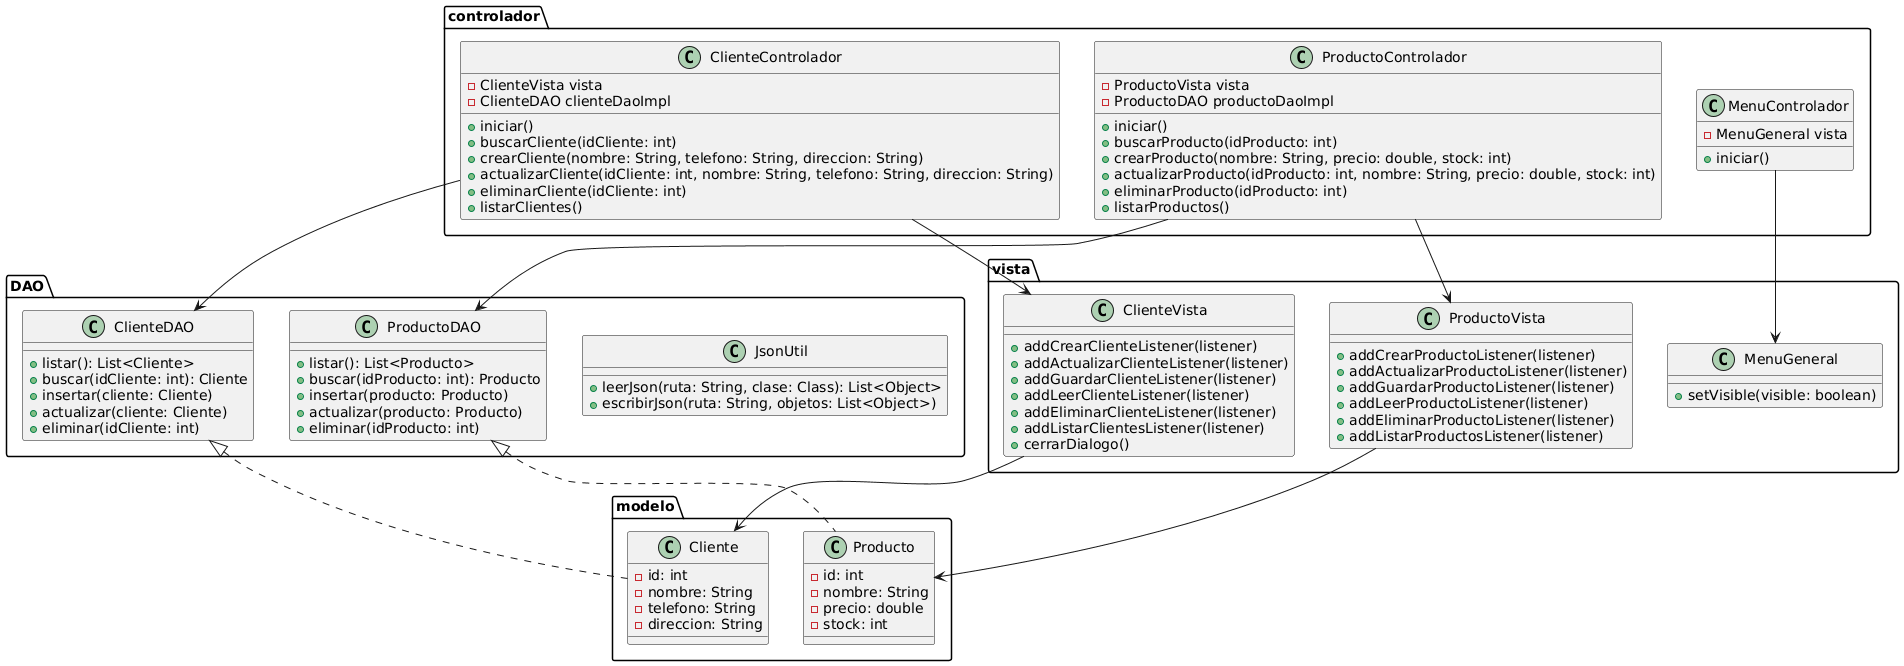

The diagram above was rendered by PlantUML. Its source (embedded in the PNG):
@startuml
package controlador {
    class ClienteControlador {
        - ClienteVista vista
        - ClienteDAO clienteDaoImpl
        + iniciar()
        + buscarCliente(idCliente: int)
        + crearCliente(nombre: String, telefono: String, direccion: String)
        + actualizarCliente(idCliente: int, nombre: String, telefono: String, direccion: String)
        + eliminarCliente(idCliente: int)
        + listarClientes()
    }

    class ProductoControlador {
        - ProductoVista vista
        - ProductoDAO productoDaoImpl
        + iniciar()
        + buscarProducto(idProducto: int)
        + crearProducto(nombre: String, precio: double, stock: int)
        + actualizarProducto(idProducto: int, nombre: String, precio: double, stock: int)
        + eliminarProducto(idProducto: int)
        + listarProductos()
    }

    class MenuControlador {
        - MenuGeneral vista
        + iniciar()
    }
}

package DAO {

    class ClienteDAO {
        + listar(): List<Cliente>
        + buscar(idCliente: int): Cliente
        + insertar(cliente: Cliente)
        + actualizar(cliente: Cliente)
        + eliminar(idCliente: int)
    }

    class ProductoDAO {
        + listar(): List<Producto>
        + buscar(idProducto: int): Producto
        + insertar(producto: Producto)
        + actualizar(producto: Producto)
        + eliminar(idProducto: int)
    }

    class JsonUtil {
        + leerJson(ruta: String, clase: Class): List<Object>
        + escribirJson(ruta: String, objetos: List<Object>)
    }
}

package modelo {
    class Cliente {
        - id: int
        - nombre: String
        - telefono: String
        - direccion: String
       
    }

    class Producto {
        - id: int
        - nombre: String
        - precio: double
        - stock: int
      
    }
}

package vista {
    class ClienteVista {
 
        + addCrearClienteListener(listener)
        + addActualizarClienteListener(listener)
        + addGuardarClienteListener(listener)
        + addLeerClienteListener(listener)
        + addEliminarClienteListener(listener)
        + addListarClientesListener(listener)
        + cerrarDialogo()
    }

    class ProductoVista {
 
        + addCrearProductoListener(listener)
        + addActualizarProductoListener(listener)
        + addGuardarProductoListener(listener)
        + addLeerProductoListener(listener)
        + addEliminarProductoListener(listener)
        + addListarProductosListener(listener)

    }

    class MenuGeneral {
        + setVisible(visible: boolean)
    }
}


ClienteControlador --> ClienteVista
ClienteControlador --> ClienteDAO
ProductoControlador --> ProductoVista
ProductoControlador --> ProductoDAO
MenuControlador --> MenuGeneral

ClienteDAO <|.. Cliente
ProductoDAO <|.. Producto

ClienteVista --> Cliente
ProductoVista --> Producto
@enduml